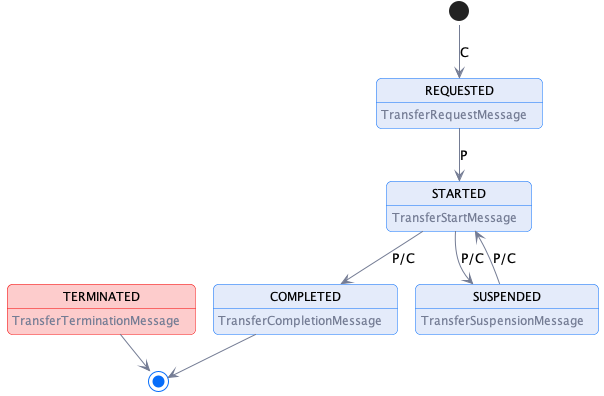

The diagram above was rendered by PlantUML. Its source (embedded in the PNG):
@startuml "hub-request-processing"
!pragma layout smetana

!include ../diagrams/diagram.styles.puml

hide empty description

state REQUESTED: <color:$darkGray>TransferRequestMessage
state STARTED: <color:$darkGray>TransferStartMessage
state COMPLETED: <color:$darkGray>TransferCompletionMessage
state SUSPENDED: <color:$darkGray>TransferSuspensionMessage

state TERMINATED $lightRed #$borderRed : <color:$darkGray>TransferTerminationMessage

[*] --> REQUESTED: C
REQUESTED -->  STARTED: P
STARTED -->  COMPLETED: P/C
STARTED -->  SUSPENDED: P/C
SUSPENDED --> STARTED: P/C
COMPLETED -->[*]

TERMINATED --> [*]

@enduml